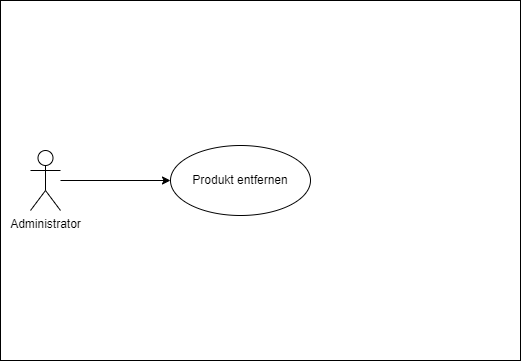

The diagram above was exported from draw.io. Its source (the exported page's mxGraphModel, read from the mxfile embedded in the PNG):
<mxGraphModel dx="1036" dy="606" grid="1" gridSize="10" guides="1" tooltips="1" connect="1" arrows="1" fold="1" page="1" pageScale="1" pageWidth="827" pageHeight="1169" math="0" shadow="0">
  <root>
    <mxCell id="0" />
    <mxCell id="1" parent="0" />
    <mxCell id="9MFC0s-dmpZLIoaSIZZQ-1" value="" style="rounded=0;whiteSpace=wrap;html=1;" parent="1" vertex="1">
      <mxGeometry x="90" y="50" width="520" height="360" as="geometry" />
    </mxCell>
    <mxCell id="9MFC0s-dmpZLIoaSIZZQ-2" style="edgeStyle=orthogonalEdgeStyle;rounded=0;orthogonalLoop=1;jettySize=auto;html=1;" parent="1" source="9MFC0s-dmpZLIoaSIZZQ-3" target="9MFC0s-dmpZLIoaSIZZQ-4" edge="1">
      <mxGeometry relative="1" as="geometry" />
    </mxCell>
    <mxCell id="9MFC0s-dmpZLIoaSIZZQ-3" value="Administrator" style="shape=umlActor;verticalLabelPosition=bottom;verticalAlign=top;html=1;outlineConnect=0;" parent="1" vertex="1">
      <mxGeometry x="120" y="200" width="30" height="60" as="geometry" />
    </mxCell>
    <mxCell id="9MFC0s-dmpZLIoaSIZZQ-4" value="Produkt entfernen" style="ellipse;whiteSpace=wrap;html=1;" parent="1" vertex="1">
      <mxGeometry x="260" y="195" width="140" height="70" as="geometry" />
    </mxCell>
  </root>
</mxGraphModel>